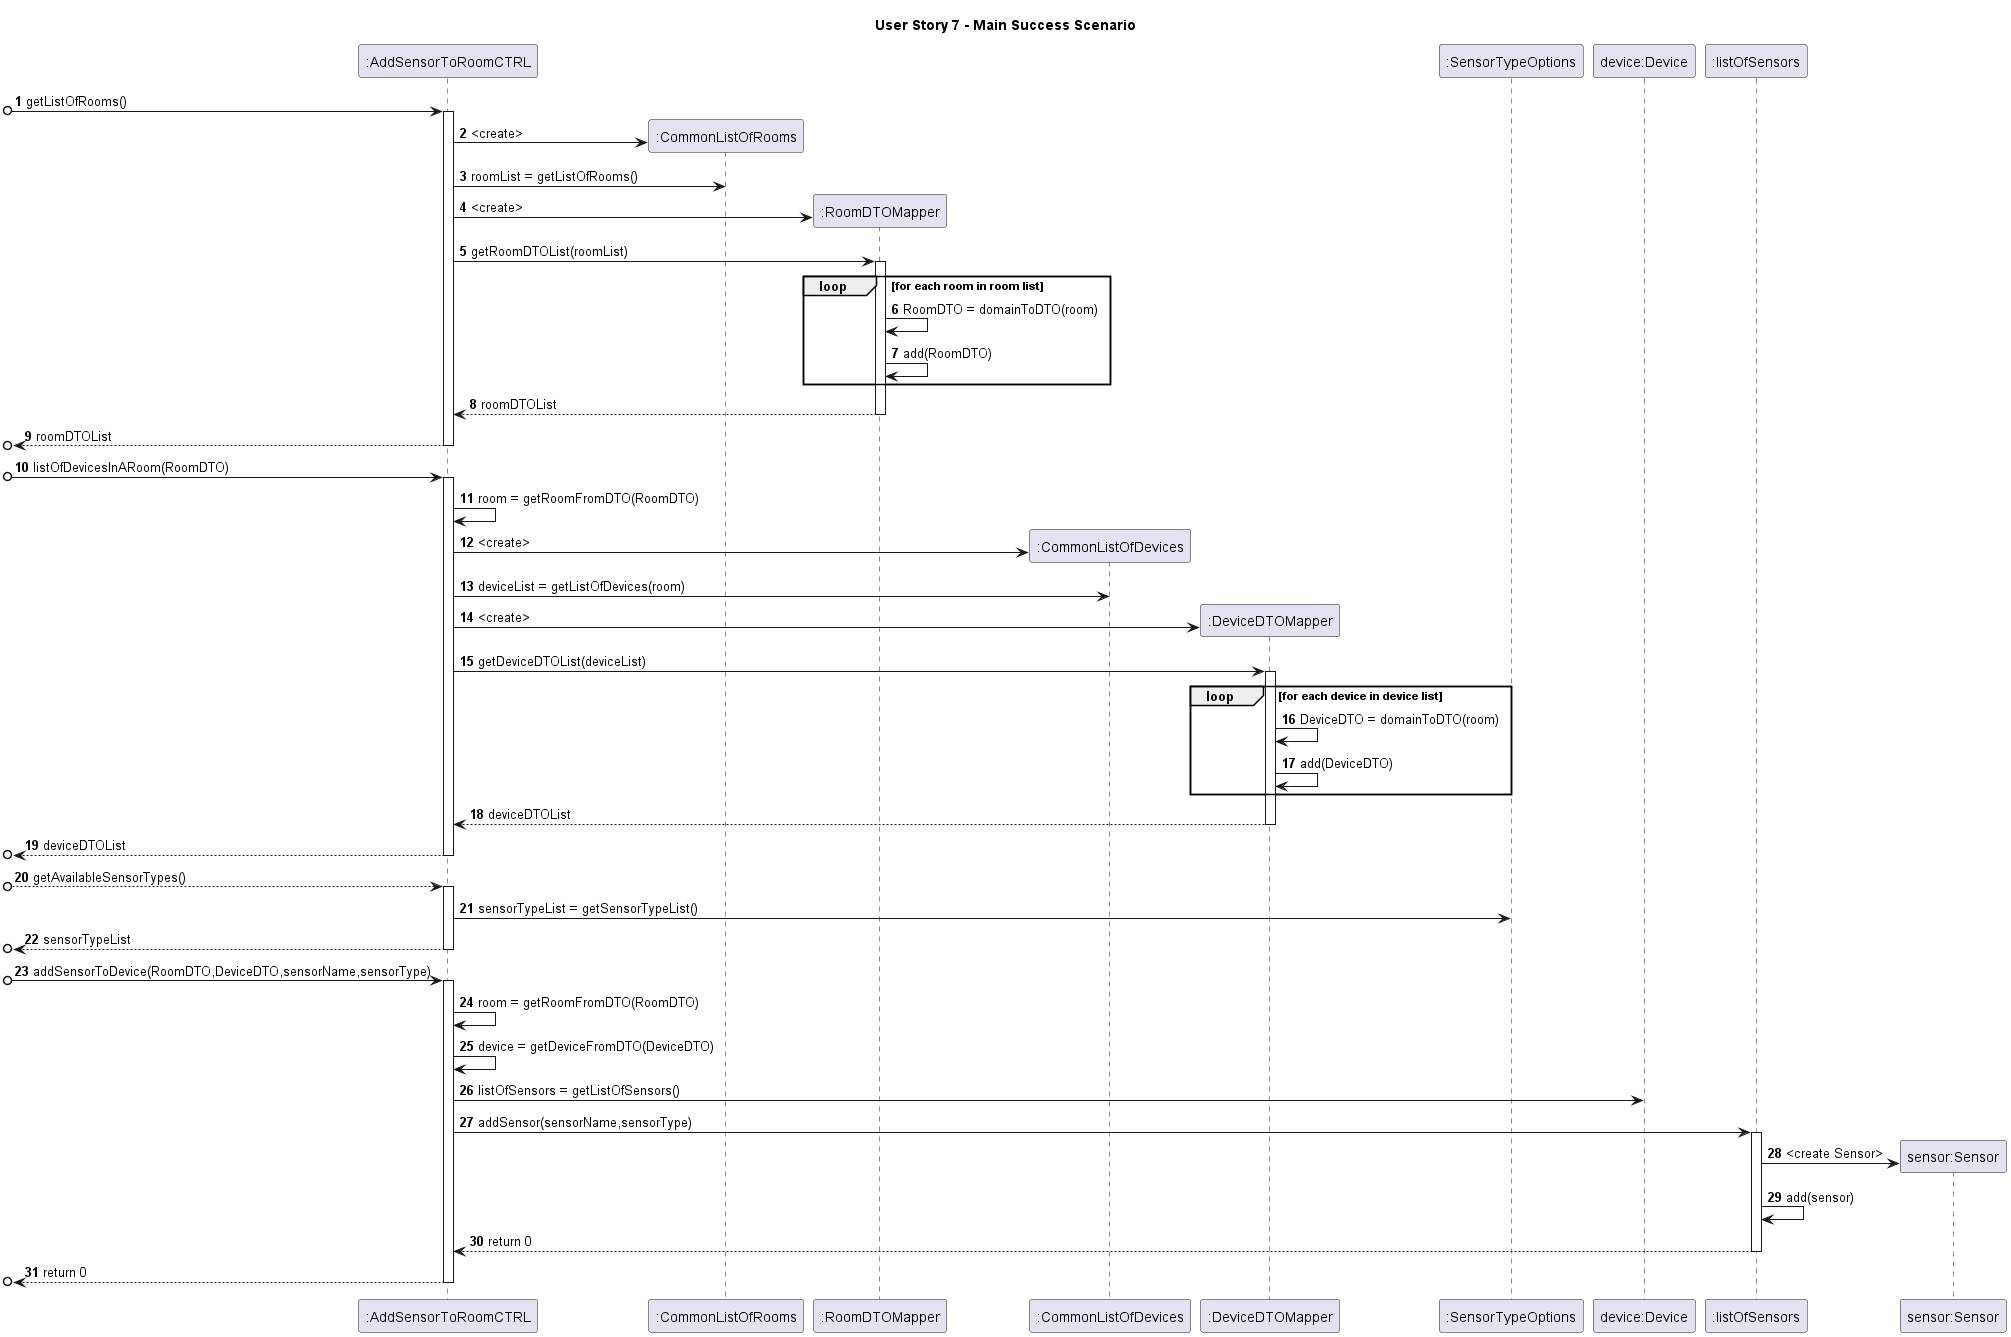

The diagram above was rendered by PlantUML. Its source (embedded in the PNG):
@startuml

title User Story 7 - Main Success Scenario
autonumber

participant ":AddSensorToRoomCTRL" as C
participant ":CommonListOfRooms" as CU
participant ":RoomDTOMapper" as RDM
participant ":CommonListOfDevices" as CLD
participant ":DeviceDTOMapper" as DDM
participant ":SensorTypeOptions" as STO



participant "device:Device" as D
participant ":listOfSensors" as LS
participant "sensor:Sensor" as S


[o-> C : getListOfRooms()
activate C
C -> CU** : <create>
C -> CU :roomList = getListOfRooms()
C -> RDM** : <create>
C -> RDM : getRoomDTOList(roomList)
activate RDM
loop for each room in room list
RDM -> RDM : RoomDTO = domainToDTO(room)
RDM -> RDM : add(RoomDTO)
end loop
RDM --> C : roomDTOList
deactivate RDM
[o<-- C : roomDTOList
deactivate C

[o->C : listOfDevicesInARoom(RoomDTO)
activate C
C -> C : room = getRoomFromDTO(RoomDTO)
C -> CLD** : <create>
C -> CLD : deviceList = getListOfDevices(room)
C -> DDM** : <create>
C -> DDM: getDeviceDTOList(deviceList)
activate DDM
loop for each device in device list

DDM -> DDM : DeviceDTO = domainToDTO(room)
DDM -> DDM : add(DeviceDTO)
end loop
DDM --> C : deviceDTOList
deactivate DDM
[o<--C : deviceDTOList
deactivate C

[o--> C : getAvailableSensorTypes()
activate C
C -> STO :  sensorTypeList = getSensorTypeList()
[o<--C : sensorTypeList
deactivate C
[o->C : addSensorToDevice(RoomDTO,DeviceDTO,sensorName,sensorType)
activate C
C -> C : room = getRoomFromDTO(RoomDTO)
C -> C : device = getDeviceFromDTO(DeviceDTO)
C -> D : listOfSensors = getListOfSensors()
C -> LS : addSensor(sensorName,sensorType)
activate LS
LS -> S** : <create Sensor>
LS -> LS : add(sensor)
LS --> C : return 0
deactivate LS
[o<-- C : return 0
deactivate C
@enduml